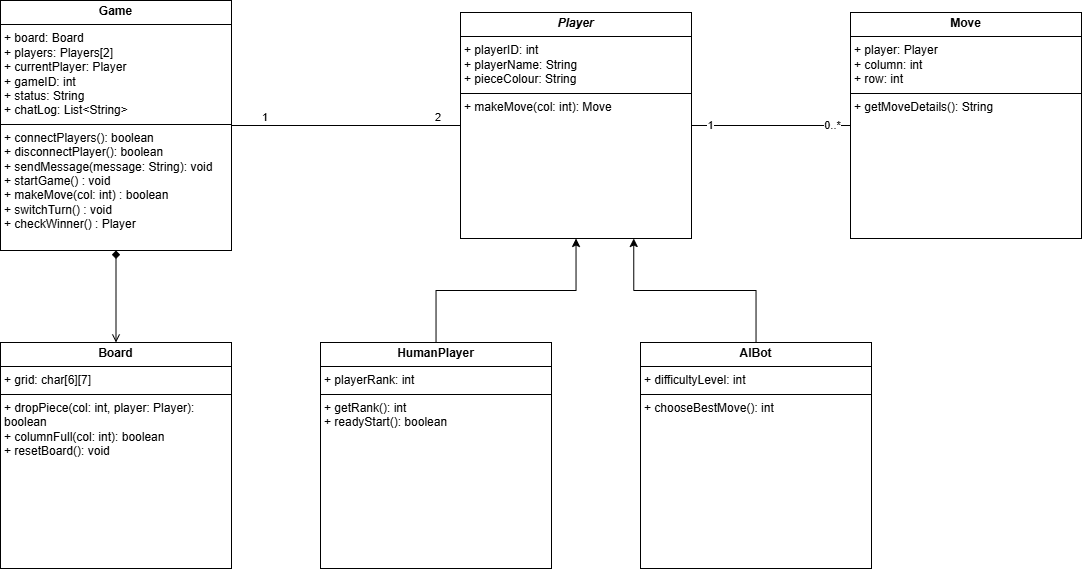

The diagram above was exported from draw.io. Its source (the exported page's mxGraphModel, read from the mxfile embedded in the PNG):
<mxGraphModel dx="2111" dy="836" grid="1" gridSize="10" guides="1" tooltips="1" connect="1" arrows="1" fold="1" page="1" pageScale="1" pageWidth="850" pageHeight="1100" math="0" shadow="0">
  <root>
    <mxCell id="0" />
    <mxCell id="1" parent="0" />
    <mxCell id="26" style="edgeStyle=orthogonalEdgeStyle;rounded=0;orthogonalLoop=1;jettySize=auto;html=1;endArrow=open;endFill=0;startArrow=diamond;startFill=1;" parent="1" source="2" target="4" edge="1">
      <mxGeometry relative="1" as="geometry" />
    </mxCell>
    <mxCell id="2" value="&lt;p style=&quot;margin:0px;margin-top:4px;text-align:center;&quot;&gt;&lt;b&gt;Game&lt;/b&gt;&lt;/p&gt;&lt;hr size=&quot;1&quot; style=&quot;border-style:solid;&quot;&gt;&lt;p style=&quot;margin:0px;margin-left:4px;&quot;&gt;&lt;span style=&quot;background-color: transparent; color: light-dark(rgb(0, 0, 0), rgb(255, 255, 255));&quot;&gt;+ board: Board&lt;/span&gt;&lt;/p&gt;&lt;p style=&quot;margin:0px;margin-left:4px;&quot;&gt;+ players: Players[2]&lt;/p&gt;&lt;p style=&quot;margin:0px;margin-left:4px;&quot;&gt;+ currentPlayer: Player&lt;br&gt;+ gameID: int&lt;br&gt;+ status: String&lt;/p&gt;&lt;p style=&quot;margin:0px;margin-left:4px;&quot;&gt;+ chatLog: List&amp;lt;String&amp;gt;&lt;/p&gt;&lt;hr size=&quot;1&quot; style=&quot;border-style:solid;&quot;&gt;&lt;p style=&quot;margin:0px;margin-left:4px;&quot;&gt;&lt;span style=&quot;background-color: transparent; color: light-dark(rgb(0, 0, 0), rgb(255, 255, 255));&quot;&gt;+ connectPlayers(): boolean&lt;/span&gt;&lt;/p&gt;&lt;p style=&quot;margin:0px;margin-left:4px;&quot;&gt;&lt;span style=&quot;background-color: transparent; color: light-dark(rgb(0, 0, 0), rgb(255, 255, 255));&quot;&gt;+ disconnectPlayer(): boolean&amp;nbsp;&lt;/span&gt;&lt;/p&gt;&lt;p style=&quot;margin:0px;margin-left:4px;&quot;&gt;+ sendMessage(message: String): void&lt;/p&gt;&lt;p style=&quot;margin:0px;margin-left:4px;&quot;&gt;&lt;span style=&quot;background-color: transparent; color: light-dark(rgb(0, 0, 0), rgb(255, 255, 255));&quot;&gt;+ startGame() : void&lt;/span&gt;&lt;/p&gt;&lt;p style=&quot;margin:0px;margin-left:4px;&quot;&gt;&lt;span style=&quot;background-color: transparent; color: light-dark(rgb(0, 0, 0), rgb(255, 255, 255));&quot;&gt;+ makeMove(col: int) : boolean&lt;/span&gt;&lt;/p&gt;&lt;p style=&quot;margin:0px;margin-left:4px;&quot;&gt;&lt;span style=&quot;background-color: transparent; color: light-dark(rgb(0, 0, 0), rgb(255, 255, 255));&quot;&gt;+ switchTurn() : void&lt;/span&gt;&lt;/p&gt;&lt;p style=&quot;margin:0px;margin-left:4px;&quot;&gt;&lt;span style=&quot;background-color: transparent; color: light-dark(rgb(0, 0, 0), rgb(255, 255, 255));&quot;&gt;+ checkWinner() : Player&lt;/span&gt;&lt;/p&gt;&lt;div&gt;&lt;span style=&quot;background-color: transparent; color: light-dark(rgb(0, 0, 0), rgb(255, 255, 255));&quot;&gt;&lt;br&gt;&lt;/span&gt;&lt;/div&gt;" style="verticalAlign=top;align=left;overflow=fill;html=1;whiteSpace=wrap;" parent="1" vertex="1">
      <mxGeometry x="-60" y="378" width="231" height="250" as="geometry" />
    </mxCell>
    <mxCell id="10" style="edgeStyle=orthogonalEdgeStyle;rounded=0;orthogonalLoop=1;jettySize=auto;html=1;entryX=0;entryY=0.5;entryDx=0;entryDy=0;endArrow=none;endFill=0;" parent="1" source="3" target="5" edge="1">
      <mxGeometry relative="1" as="geometry" />
    </mxCell>
    <mxCell id="11" value="1" style="edgeLabel;html=1;align=center;verticalAlign=middle;resizable=0;points=[];" parent="10" vertex="1" connectable="0">
      <mxGeometry x="-0.761" y="1" relative="1" as="geometry">
        <mxPoint as="offset" />
      </mxGeometry>
    </mxCell>
    <mxCell id="12" value="0..*" style="edgeLabel;html=1;align=center;verticalAlign=middle;resizable=0;points=[];" parent="10" vertex="1" connectable="0">
      <mxGeometry x="0.761" y="1" relative="1" as="geometry">
        <mxPoint as="offset" />
      </mxGeometry>
    </mxCell>
    <mxCell id="3" value="&lt;p style=&quot;margin:0px;margin-top:4px;text-align:center;&quot;&gt;&lt;b&gt;&lt;i&gt;Player&lt;/i&gt;&lt;/b&gt;&lt;/p&gt;&lt;hr size=&quot;1&quot; style=&quot;border-style:solid;&quot;&gt;&lt;p style=&quot;margin:0px;margin-left:4px;&quot;&gt;&lt;span style=&quot;background-color: transparent; color: light-dark(rgb(0, 0, 0), rgb(255, 255, 255));&quot;&gt;+ playerID: int&lt;br&gt;&lt;/span&gt;&lt;/p&gt;&lt;p style=&quot;margin:0px;margin-left:4px;&quot;&gt;&lt;span style=&quot;background-color: transparent; color: light-dark(rgb(0, 0, 0), rgb(255, 255, 255));&quot;&gt;+ playerName: String&lt;/span&gt;&lt;/p&gt;&lt;p style=&quot;margin:0px;margin-left:4px;&quot;&gt;&lt;span style=&quot;background-color: transparent; color: light-dark(rgb(0, 0, 0), rgb(255, 255, 255));&quot;&gt;+ pieceColour: String&lt;/span&gt;&lt;/p&gt;&lt;hr size=&quot;1&quot; style=&quot;border-style:solid;&quot;&gt;&lt;p style=&quot;margin:0px;margin-left:4px;&quot;&gt;&lt;span style=&quot;background-color: transparent; color: light-dark(rgb(0, 0, 0), rgb(255, 255, 255));&quot;&gt;+ makeMove(col: int): Move&lt;/span&gt;&lt;/p&gt;&lt;div&gt;&lt;span style=&quot;background-color: transparent; color: light-dark(rgb(0, 0, 0), rgb(255, 255, 255));&quot;&gt;&lt;br&gt;&lt;/span&gt;&lt;/div&gt;" style="verticalAlign=top;align=left;overflow=fill;html=1;whiteSpace=wrap;" parent="1" vertex="1">
      <mxGeometry x="400" y="390" width="231" height="226" as="geometry" />
    </mxCell>
    <mxCell id="4" value="&lt;p style=&quot;margin:0px;margin-top:4px;text-align:center;&quot;&gt;&lt;b&gt;Board&lt;/b&gt;&lt;/p&gt;&lt;hr size=&quot;1&quot; style=&quot;border-style:solid;&quot;&gt;&lt;p style=&quot;margin:0px;margin-left:4px;&quot;&gt;&lt;span style=&quot;background-color: transparent; color: light-dark(rgb(0, 0, 0), rgb(255, 255, 255));&quot;&gt;+ grid: char[6][7]&lt;br&gt;&lt;/span&gt;&lt;/p&gt;&lt;hr size=&quot;1&quot; style=&quot;border-style:solid;&quot;&gt;&lt;p style=&quot;margin:0px;margin-left:4px;&quot;&gt;&lt;span style=&quot;background-color: transparent; color: light-dark(rgb(0, 0, 0), rgb(255, 255, 255));&quot;&gt;+ dropPiece(col: int, player: Player): boolean&lt;/span&gt;&lt;/p&gt;&lt;p style=&quot;margin:0px;margin-left:4px;&quot;&gt;&lt;span style=&quot;background-color: transparent; color: light-dark(rgb(0, 0, 0), rgb(255, 255, 255));&quot;&gt;+ columnFull(col: int): boolean&lt;/span&gt;&lt;/p&gt;&lt;p style=&quot;margin:0px;margin-left:4px;&quot;&gt;&lt;span style=&quot;background-color: transparent; color: light-dark(rgb(0, 0, 0), rgb(255, 255, 255));&quot;&gt;+ resetBoard(): void&lt;/span&gt;&lt;/p&gt;&lt;div&gt;&lt;span style=&quot;background-color: transparent; color: light-dark(rgb(0, 0, 0), rgb(255, 255, 255));&quot;&gt;&lt;br&gt;&lt;/span&gt;&lt;/div&gt;" style="verticalAlign=top;align=left;overflow=fill;html=1;whiteSpace=wrap;" parent="1" vertex="1">
      <mxGeometry x="-60" y="720" width="231" height="226" as="geometry" />
    </mxCell>
    <mxCell id="5" value="&lt;p style=&quot;margin:0px;margin-top:4px;text-align:center;&quot;&gt;&lt;b&gt;Move&lt;/b&gt;&lt;/p&gt;&lt;hr size=&quot;1&quot; style=&quot;border-style:solid;&quot;&gt;&lt;p style=&quot;margin:0px;margin-left:4px;&quot;&gt;&lt;span style=&quot;background-color: transparent; color: light-dark(rgb(0, 0, 0), rgb(255, 255, 255));&quot;&gt;+ player: Player&lt;br&gt;&lt;/span&gt;&lt;/p&gt;&lt;p style=&quot;margin:0px;margin-left:4px;&quot;&gt;&lt;span style=&quot;background-color: transparent; color: light-dark(rgb(0, 0, 0), rgb(255, 255, 255));&quot;&gt;+ column: int&lt;/span&gt;&lt;/p&gt;&lt;p style=&quot;margin:0px;margin-left:4px;&quot;&gt;&lt;span style=&quot;background-color: transparent; color: light-dark(rgb(0, 0, 0), rgb(255, 255, 255));&quot;&gt;+ row: int&lt;/span&gt;&lt;/p&gt;&lt;hr size=&quot;1&quot; style=&quot;border-style:solid;&quot;&gt;&lt;p style=&quot;margin:0px;margin-left:4px;&quot;&gt;&lt;span style=&quot;background-color: transparent; color: light-dark(rgb(0, 0, 0), rgb(255, 255, 255));&quot;&gt;+ getMoveDetails(): String&lt;/span&gt;&lt;/p&gt;&lt;div&gt;&lt;span style=&quot;background-color: transparent; color: light-dark(rgb(0, 0, 0), rgb(255, 255, 255));&quot;&gt;&lt;br&gt;&lt;/span&gt;&lt;/div&gt;" style="verticalAlign=top;align=left;overflow=fill;html=1;whiteSpace=wrap;" parent="1" vertex="1">
      <mxGeometry x="790" y="390" width="231" height="226" as="geometry" />
    </mxCell>
    <mxCell id="7" style="edgeStyle=orthogonalEdgeStyle;rounded=0;orthogonalLoop=1;jettySize=auto;html=1;" parent="1" source="6" target="3" edge="1">
      <mxGeometry relative="1" as="geometry" />
    </mxCell>
    <mxCell id="6" value="&lt;p style=&quot;margin:0px;margin-top:4px;text-align:center;&quot;&gt;&lt;b&gt;HumanPlayer&lt;/b&gt;&lt;/p&gt;&lt;hr size=&quot;1&quot; style=&quot;border-style:solid;&quot;&gt;&lt;p style=&quot;margin:0px;margin-left:4px;&quot;&gt;&lt;span style=&quot;background-color: transparent; color: light-dark(rgb(0, 0, 0), rgb(255, 255, 255));&quot;&gt;+ playerRank: int&lt;/span&gt;&lt;/p&gt;&lt;hr size=&quot;1&quot; style=&quot;border-style:solid;&quot;&gt;&lt;p style=&quot;margin:0px;margin-left:4px;&quot;&gt;&lt;span style=&quot;background-color: transparent; color: light-dark(rgb(0, 0, 0), rgb(255, 255, 255));&quot;&gt;+ getRank(): int&lt;/span&gt;&lt;/p&gt;&lt;p style=&quot;margin:0px;margin-left:4px;&quot;&gt;&lt;span style=&quot;background-color: transparent; color: light-dark(rgb(0, 0, 0), rgb(255, 255, 255));&quot;&gt;+ readyStart(): boolean&lt;/span&gt;&lt;/p&gt;" style="verticalAlign=top;align=left;overflow=fill;html=1;whiteSpace=wrap;" parent="1" vertex="1">
      <mxGeometry x="260" y="720" width="231" height="226" as="geometry" />
    </mxCell>
    <mxCell id="16" style="edgeStyle=orthogonalEdgeStyle;rounded=0;orthogonalLoop=1;jettySize=auto;html=1;entryX=0.75;entryY=1;entryDx=0;entryDy=0;" parent="1" source="8" target="3" edge="1">
      <mxGeometry relative="1" as="geometry" />
    </mxCell>
    <mxCell id="8" value="&lt;p style=&quot;margin:0px;margin-top:4px;text-align:center;&quot;&gt;&lt;b&gt;AIBot&lt;/b&gt;&lt;/p&gt;&lt;hr size=&quot;1&quot; style=&quot;border-style:solid;&quot;&gt;&lt;p style=&quot;margin:0px;margin-left:4px;&quot;&gt;&lt;span style=&quot;background-color: transparent; color: light-dark(rgb(0, 0, 0), rgb(255, 255, 255));&quot;&gt;+ difficultyLevel: int&lt;/span&gt;&lt;/p&gt;&lt;hr size=&quot;1&quot; style=&quot;border-style:solid;&quot;&gt;&lt;p style=&quot;margin:0px;margin-left:4px;&quot;&gt;&lt;span style=&quot;background-color: transparent; color: light-dark(rgb(0, 0, 0), rgb(255, 255, 255));&quot;&gt;+ chooseBestMove(): int&lt;/span&gt;&lt;/p&gt;" style="verticalAlign=top;align=left;overflow=fill;html=1;whiteSpace=wrap;" parent="1" vertex="1">
      <mxGeometry x="580" y="720" width="231" height="226" as="geometry" />
    </mxCell>
    <mxCell id="23" value="" style="endArrow=none;html=1;edgeStyle=orthogonalEdgeStyle;rounded=0;entryX=0;entryY=0.5;entryDx=0;entryDy=0;exitX=1;exitY=0.5;exitDx=0;exitDy=0;" parent="1" source="2" target="3" edge="1">
      <mxGeometry relative="1" as="geometry">
        <mxPoint x="200" y="502.71" as="sourcePoint" />
        <mxPoint x="360" y="502.71" as="targetPoint" />
      </mxGeometry>
    </mxCell>
    <mxCell id="24" value="1" style="edgeLabel;resizable=0;html=1;align=left;verticalAlign=bottom;" parent="23" connectable="0" vertex="1">
      <mxGeometry x="-1" relative="1" as="geometry">
        <mxPoint x="29" as="offset" />
      </mxGeometry>
    </mxCell>
    <mxCell id="25" value="2" style="edgeLabel;resizable=0;html=1;align=right;verticalAlign=bottom;" parent="23" connectable="0" vertex="1">
      <mxGeometry x="1" relative="1" as="geometry">
        <mxPoint x="-20" as="offset" />
      </mxGeometry>
    </mxCell>
  </root>
</mxGraphModel>